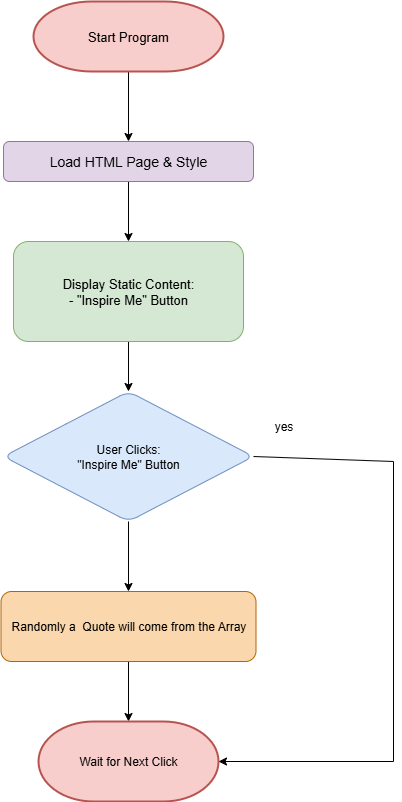

The diagram above was exported from draw.io. Its source (the exported page's mxGraphModel, read from the mxfile embedded in the PNG):
<mxGraphModel dx="1737" dy="937" grid="1" gridSize="10" guides="1" tooltips="1" connect="1" arrows="1" fold="1" page="1" pageScale="1" pageWidth="850" pageHeight="1100" math="0" shadow="0">
  <root>
    <mxCell id="0" />
    <mxCell id="1" parent="0" />
    <mxCell id="QXQKyMG0If_v65BOLVaF-14" value="" style="edgeStyle=orthogonalEdgeStyle;rounded=1;orthogonalLoop=1;jettySize=auto;html=1;" edge="1" parent="1" source="QXQKyMG0If_v65BOLVaF-3" target="QXQKyMG0If_v65BOLVaF-6">
      <mxGeometry relative="1" as="geometry" />
    </mxCell>
    <mxCell id="QXQKyMG0If_v65BOLVaF-3" value="&lt;font style=&quot;font-size: 14px;&quot;&gt;Load HTML Page &amp;amp; Style&lt;/font&gt;" style="rounded=1;whiteSpace=wrap;html=1;fontSize=13;fillColor=#e1d5e7;strokeColor=#9673a6;" vertex="1" parent="1">
      <mxGeometry x="290" y="160" width="250" height="40" as="geometry" />
    </mxCell>
    <mxCell id="QXQKyMG0If_v65BOLVaF-19" value="" style="edgeStyle=orthogonalEdgeStyle;rounded=1;orthogonalLoop=1;jettySize=auto;html=1;" edge="1" parent="1" source="QXQKyMG0If_v65BOLVaF-6" target="QXQKyMG0If_v65BOLVaF-7">
      <mxGeometry relative="1" as="geometry" />
    </mxCell>
    <mxCell id="QXQKyMG0If_v65BOLVaF-6" value="&lt;font style=&quot;font-size: 13px;&quot;&gt;Display Static Content:&lt;/font&gt;&lt;div&gt;&lt;font style=&quot;font-size: 13px;&quot;&gt;- &quot;Inspire Me&quot; Button&lt;/font&gt;&lt;/div&gt;" style="rounded=1;whiteSpace=wrap;html=1;fillColor=#d5e8d4;strokeColor=#82b366;" vertex="1" parent="1">
      <mxGeometry x="300" y="260" width="230" height="100" as="geometry" />
    </mxCell>
    <mxCell id="QXQKyMG0If_v65BOLVaF-18" value="" style="edgeStyle=orthogonalEdgeStyle;rounded=1;orthogonalLoop=1;jettySize=auto;html=1;" edge="1" parent="1" source="QXQKyMG0If_v65BOLVaF-7" target="QXQKyMG0If_v65BOLVaF-8">
      <mxGeometry relative="1" as="geometry" />
    </mxCell>
    <mxCell id="QXQKyMG0If_v65BOLVaF-7" value="User Clicks:&lt;div&gt;&quot;Inspire Me&quot; Button&lt;/div&gt;" style="rhombus;whiteSpace=wrap;html=1;rounded=1;fillColor=#dae8fc;strokeColor=#6c8ebf;" vertex="1" parent="1">
      <mxGeometry x="290" y="410" width="250" height="130" as="geometry" />
    </mxCell>
    <mxCell id="QXQKyMG0If_v65BOLVaF-20" value="" style="edgeStyle=orthogonalEdgeStyle;rounded=1;orthogonalLoop=1;jettySize=auto;html=1;" edge="1" parent="1" source="QXQKyMG0If_v65BOLVaF-8" target="QXQKyMG0If_v65BOLVaF-12">
      <mxGeometry relative="1" as="geometry" />
    </mxCell>
    <mxCell id="QXQKyMG0If_v65BOLVaF-8" value="Randomly a&amp;nbsp; Quote will come from the Array" style="rounded=1;whiteSpace=wrap;html=1;fillColor=#fad7ac;strokeColor=#b46504;" vertex="1" parent="1">
      <mxGeometry x="287.5" y="610" width="255" height="70" as="geometry" />
    </mxCell>
    <mxCell id="QXQKyMG0If_v65BOLVaF-12" value="Wait for Next Click" style="strokeWidth=2;html=1;shape=mxgraph.flowchart.terminator;whiteSpace=wrap;rounded=1;fillColor=#f8cecc;strokeColor=#b85450;" vertex="1" parent="1">
      <mxGeometry x="325" y="740" width="180" height="80" as="geometry" />
    </mxCell>
    <mxCell id="QXQKyMG0If_v65BOLVaF-16" value="" style="edgeStyle=orthogonalEdgeStyle;rounded=1;orthogonalLoop=1;jettySize=auto;html=1;" edge="1" parent="1" source="QXQKyMG0If_v65BOLVaF-13" target="QXQKyMG0If_v65BOLVaF-3">
      <mxGeometry relative="1" as="geometry" />
    </mxCell>
    <mxCell id="QXQKyMG0If_v65BOLVaF-13" value="&lt;font style=&quot;font-size: 13px;&quot;&gt;Start Program&lt;/font&gt;" style="strokeWidth=2;html=1;shape=mxgraph.flowchart.terminator;whiteSpace=wrap;rounded=1;fillColor=#f8cecc;strokeColor=#b85450;" vertex="1" parent="1">
      <mxGeometry x="320" y="20" width="190" height="70" as="geometry" />
    </mxCell>
    <mxCell id="QXQKyMG0If_v65BOLVaF-15" style="edgeStyle=orthogonalEdgeStyle;rounded=1;orthogonalLoop=1;jettySize=auto;html=1;exitX=0.5;exitY=1;exitDx=0;exitDy=0;exitPerimeter=0;" edge="1" parent="1" source="QXQKyMG0If_v65BOLVaF-13" target="QXQKyMG0If_v65BOLVaF-13">
      <mxGeometry relative="1" as="geometry" />
    </mxCell>
    <mxCell id="QXQKyMG0If_v65BOLVaF-17" style="edgeStyle=orthogonalEdgeStyle;rounded=1;orthogonalLoop=1;jettySize=auto;html=1;exitX=0.5;exitY=1;exitDx=0;exitDy=0;" edge="1" parent="1" source="QXQKyMG0If_v65BOLVaF-3" target="QXQKyMG0If_v65BOLVaF-3">
      <mxGeometry relative="1" as="geometry" />
    </mxCell>
    <mxCell id="QXQKyMG0If_v65BOLVaF-28" value="" style="endArrow=classic;html=1;rounded=1;entryX=1;entryY=0.5;entryDx=0;entryDy=0;entryPerimeter=0;" edge="1" parent="1" target="QXQKyMG0If_v65BOLVaF-12">
      <mxGeometry width="50" height="50" relative="1" as="geometry">
        <mxPoint x="680" y="780" as="sourcePoint" />
        <mxPoint x="670" y="730" as="targetPoint" />
      </mxGeometry>
    </mxCell>
    <mxCell id="QXQKyMG0If_v65BOLVaF-30" value="" style="endArrow=none;html=1;rounded=1;" edge="1" parent="1">
      <mxGeometry width="50" height="50" relative="1" as="geometry">
        <mxPoint x="680" y="780" as="sourcePoint" />
        <mxPoint x="680" y="480" as="targetPoint" />
      </mxGeometry>
    </mxCell>
    <mxCell id="QXQKyMG0If_v65BOLVaF-31" value="" style="endArrow=none;html=1;rounded=1;exitX=1;exitY=0.5;exitDx=0;exitDy=0;" edge="1" parent="1" source="QXQKyMG0If_v65BOLVaF-7">
      <mxGeometry width="50" height="50" relative="1" as="geometry">
        <mxPoint x="580" y="460" as="sourcePoint" />
        <mxPoint x="680" y="480" as="targetPoint" />
      </mxGeometry>
    </mxCell>
    <mxCell id="QXQKyMG0If_v65BOLVaF-32" value="yes" style="text;html=1;align=center;verticalAlign=middle;resizable=0;points=[];autosize=1;strokeColor=none;fillColor=none;rounded=1;" vertex="1" parent="1">
      <mxGeometry x="550" y="430" width="40" height="30" as="geometry" />
    </mxCell>
  </root>
</mxGraphModel>